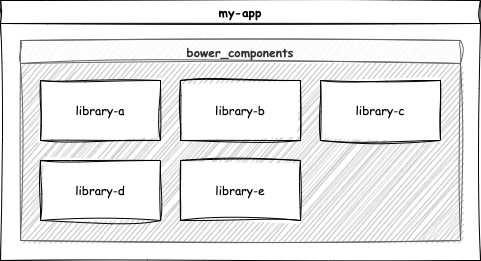

The diagram above was exported from draw.io. Its source (the exported page's mxGraphModel, read from the mxfile embedded in the PNG):
<mxGraphModel dx="454" dy="558" grid="1" gridSize="10" guides="1" tooltips="1" connect="1" arrows="1" fold="1" page="1" pageScale="1" pageWidth="827" pageHeight="1169" math="0" shadow="0">
  <root>
    <mxCell id="0" />
    <mxCell id="1" parent="0" />
    <mxCell id="17" value="my-app" style="swimlane;sketch=1;curveFitting=1;jiggle=2;fontFamily=Comic Sans MS;" parent="1" vertex="1">
      <mxGeometry x="40" y="40" width="480" height="260" as="geometry" />
    </mxCell>
    <mxCell id="18" value="bower_components" style="swimlane;sketch=1;curveFitting=1;jiggle=2;fontFamily=Comic Sans MS;fillColor=#f5f5f5;fontColor=#333333;strokeColor=#666666;swimlaneFillColor=#B3B3B3;" parent="17" vertex="1">
      <mxGeometry x="20" y="40" width="440" height="200" as="geometry" />
    </mxCell>
    <mxCell id="19" value="library-a" style="rounded=0;whiteSpace=wrap;html=1;sketch=1;curveFitting=1;jiggle=2;fontFamily=Comic Sans MS;" parent="18" vertex="1">
      <mxGeometry x="20" y="40" width="120" height="60" as="geometry" />
    </mxCell>
    <mxCell id="20" value="library-b" style="rounded=0;whiteSpace=wrap;html=1;sketch=1;curveFitting=1;jiggle=2;fontFamily=Comic Sans MS;" parent="18" vertex="1">
      <mxGeometry x="160" y="40" width="120" height="60" as="geometry" />
    </mxCell>
    <mxCell id="21" value="library-c" style="rounded=0;whiteSpace=wrap;html=1;sketch=1;curveFitting=1;jiggle=2;fontFamily=Comic Sans MS;" parent="18" vertex="1">
      <mxGeometry x="300" y="40" width="120" height="60" as="geometry" />
    </mxCell>
    <mxCell id="22" value="library-d" style="rounded=0;whiteSpace=wrap;html=1;sketch=1;curveFitting=1;jiggle=2;fontFamily=Comic Sans MS;" parent="18" vertex="1">
      <mxGeometry x="20" y="120" width="120" height="60" as="geometry" />
    </mxCell>
    <mxCell id="23" value="library-e" style="rounded=0;whiteSpace=wrap;html=1;sketch=1;curveFitting=1;jiggle=2;fontFamily=Comic Sans MS;" parent="18" vertex="1">
      <mxGeometry x="160" y="120" width="120" height="60" as="geometry" />
    </mxCell>
  </root>
</mxGraphModel>